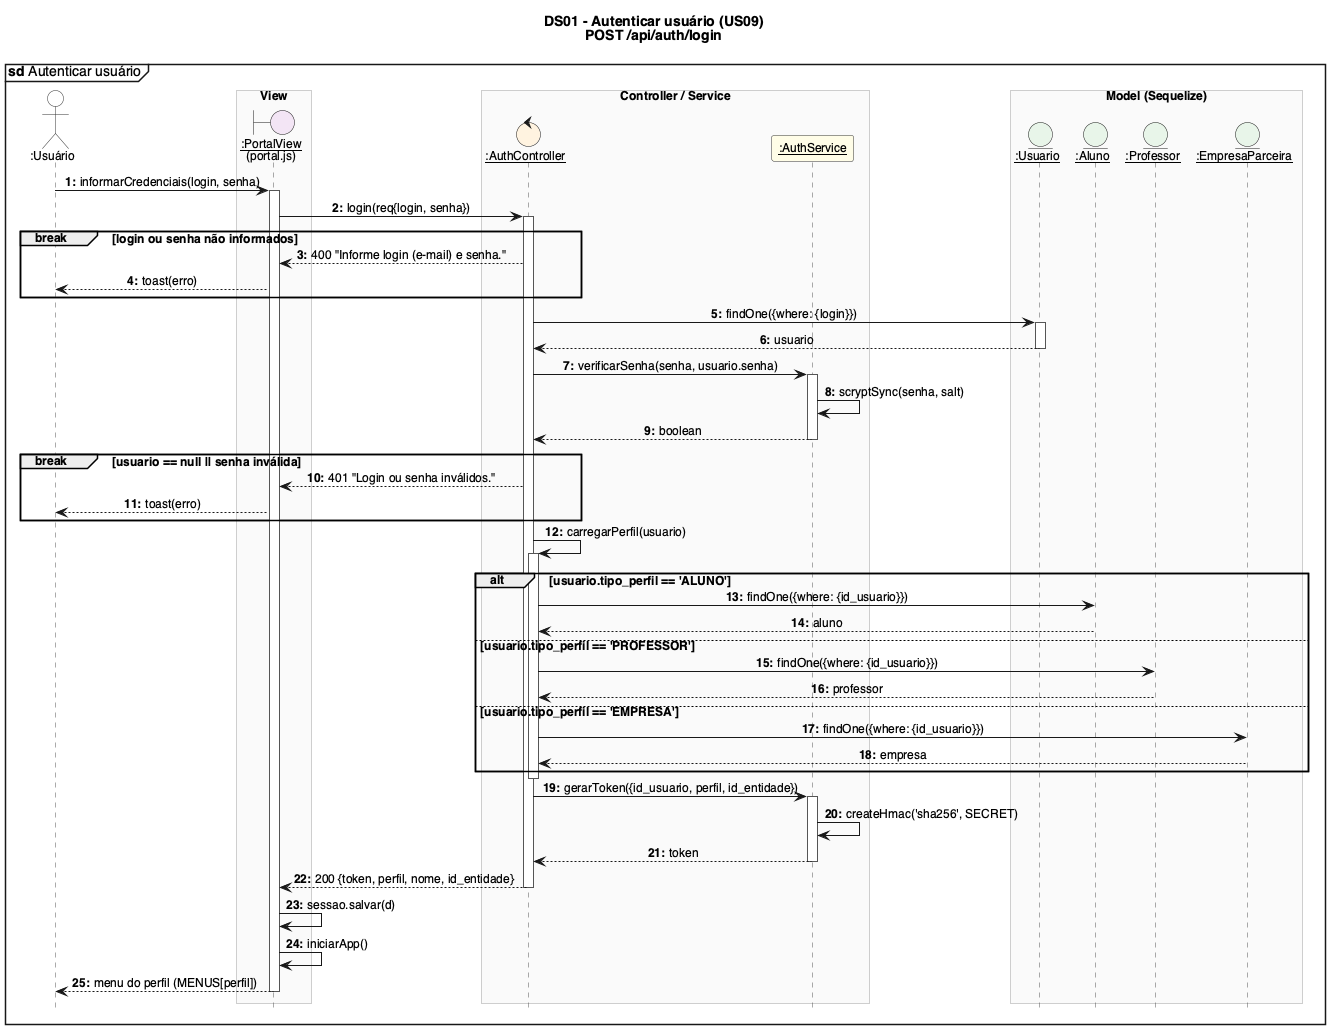

The diagram above was rendered by PlantUML. Its source (embedded in the PNG):
@startuml DS01_Autenticar_usuario
!include _estilo.iuml
mainframe **sd** Autenticar usuário
title DS01 - Autenticar usuário (US09)\nPOST /api/auth/login

actor ":Usuário" as U
box "View" #FAFAFA
boundary "__:PortalView__\n(portal.js)" as V
end box
box "Controller / Service" #FAFAFA
control "__:AuthController__" as AC
participant "__:AuthService__" as AS
end box
box "Model (Sequelize)" #FAFAFA
entity "__:Usuario__" as USU
entity "__:Aluno__" as AL
entity "__:Professor__" as PR
entity "__:EmpresaParceira__" as EM
end box

U -> V : informarCredenciais(login, senha)
activate V
V -> AC : login(req{login, senha})
activate AC

break login ou senha não informados
  AC --> V : 400 "Informe login (e-mail) e senha."
  V --> U : toast(erro)
end

AC -> USU : findOne({where: {login}})
activate USU
USU --> AC : usuario
deactivate USU

AC -> AS : verificarSenha(senha, usuario.senha)
activate AS
AS -> AS : scryptSync(senha, salt)
AS --> AC : boolean
deactivate AS

break usuario == null || senha inválida
  AC --> V : 401 "Login ou senha inválidos."
  V --> U : toast(erro)
end

AC -> AC : carregarPerfil(usuario)
activate AC
alt usuario.tipo_perfil == 'ALUNO'
  AC -> AL : findOne({where: {id_usuario}})
  AL --> AC : aluno
else usuario.tipo_perfil == 'PROFESSOR'
  AC -> PR : findOne({where: {id_usuario}})
  PR --> AC : professor
else usuario.tipo_perfil == 'EMPRESA'
  AC -> EM : findOne({where: {id_usuario}})
  EM --> AC : empresa
end
deactivate AC

AC -> AS : gerarToken({id_usuario, perfil, id_entidade})
activate AS
AS -> AS : createHmac('sha256', SECRET)
AS --> AC : token
deactivate AS

AC --> V : 200 {token, perfil, nome, id_entidade}
deactivate AC
V -> V : sessao.salvar(d)
V -> V : iniciarApp()
V --> U : menu do perfil (MENUS[perfil])
deactivate V
@enduml